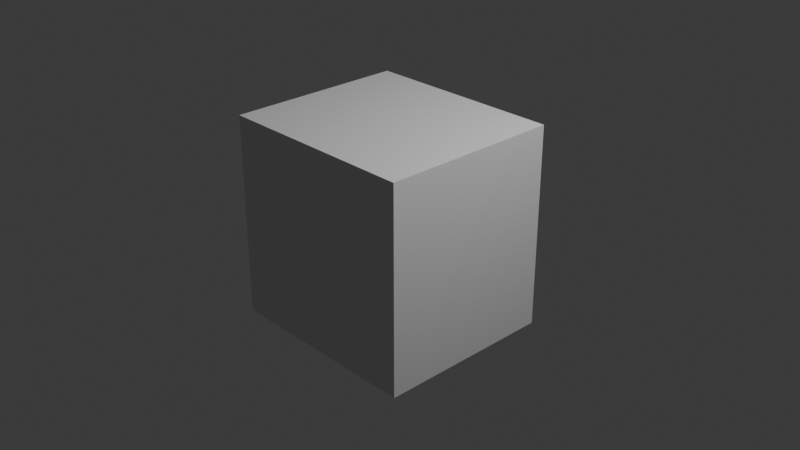 # Source: SPHinXsys_Test4.blend  (saved by Blender 4.4.32; exported with 4.5.12 LTS)
import bpy
from mathutils import Matrix  # noqa: F401  (used for matrix-valued properties, if any)

bpy.ops.wm.read_factory_settings(use_empty=True)
scene = bpy.context.scene
scene.name = 'Scene'

# ---- collections
col_collection = bpy.data.collections.new('Collection'); scene.collection.children.link(col_collection)

# ---- materials (node trees are filled in below, after node groups)
mat_material = bpy.data.materials.new('Material')
mat_material.alpha_threshold = 0.0
mat_material.use_transparent_shadow = False
mat_material.roughness = 0.5
mat_material.line_color = (0.0, 0.0, 0.0, 1.0)

# ---- material node trees
mat_material.use_nodes = True; mat_material.node_tree.nodes.clear()
_N = mat_material.node_tree.nodes; _L = mat_material.node_tree.links
n0 = _N.new('ShaderNodeOutputMaterial'); n0.name = 'Material Output'; n0.location = (300, 300)
n1 = _N.new('ShaderNodeBsdfPrincipled'); n1.name = 'Principled BSDF'; n1.location = (10, 300)
n1.inputs[3].default_value = 1.45
_L.new(n1.outputs[0], n0.inputs[0])
n0.is_active_output = True

# ---- world
world_world = bpy.data.worlds.new('World'); scene.world = world_world
world_world.use_nodes = True; world_world.node_tree.nodes.clear()
_N = world_world.node_tree.nodes; _L = world_world.node_tree.links
n0 = _N.new('ShaderNodeOutputWorld'); n0.name = 'World Output'; n0.location = (300, 300)
n1 = _N.new('ShaderNodeBackground'); n1.name = 'Background'; n1.location = (10, 300)
n1.inputs[0].default_value = (0.05088, 0.05088, 0.05088, 1.0)
_L.new(n1.outputs[0], n0.inputs[0])
n0.is_active_output = True
world_world.color = (0.05088, 0.05088, 0.05088)
world_world.use_sun_shadow = False
world_world.sun_shadow_jitter_overblur = 0.0

# ---- cameras
cam_camera = bpy.data.cameras.new('Camera')
cam_camera.clip_end = 100.0
cam_camera.ortho_scale = 7.314

# ---- lights
light_light = bpy.data.lights.new('Light', 'POINT')
light_light.transmission_factor = 0.0
light_light.use_soft_falloff = False
light_light.energy = 1000.0
light_light.shadow_soft_size = 0.1
light_light.shadow_maximum_resolution = 0.006
light_light.use_absolute_resolution = True

# ---- meshes
me_water = bpy.data.meshes.new('water')
me_water.from_pydata([(1.0, 1.0, 1.0), (-3.321, 1.0, -0.9182), (1.0, 1.0, -1.0), (-3.321, 1.0, -2.918), (1.0, -1.0, 1.0), (-3.321, -1.0, -0.9182), (1.0, -1.0, -1.0), (-3.321, -1.0, -2.918), (-1.0, 1.0, 1.0), (-5.321, 1.0, -0.9182), (-1.0, 1.0, -1.0), (-5.321, 1.0, -2.918), (-1.0, -1.0, 1.0), (-5.321, -1.0, -0.9182), (-1.0, -1.0, -1.0), (-5.321, -1.0, -2.918)], [], [(0, 8, 12, 4), (6, 4, 12, 14), (14, 12, 8, 10), (10, 2, 6, 14), (2, 0, 4, 6), (10, 8, 0, 2), (1, 9, 13, 5), (7, 5, 13, 15), (15, 13, 9, 11), (11, 3, 7, 15), (3, 1, 5, 7), (11, 9, 1, 3)])
_uv = me_water.uv_layers.new(name='UVMap')
_uv.uv.foreach_set('vector', [0.625, 0.5, 0.875, 0.5, 0.875, 0.75, 0.625, 0.75, 0.375, 0.75, 0.625, 0.75, 0.625, 1.0, 0.375, 1.0, 0.375, 0.0, 0.625, 0.0, 0.625, 0.25, 0.375, 0.25, 0.125, 0.5, 0.375, 0.5, 0.375, 0.75, 0.125, 0.75, 0.375, 0.5, 0.625, 0.5, 0.625, 0.75, 0.375, 0.75, 0.375, 0.25, 0.625, 0.25, 0.625, 0.5, 0.375, 0.5, 0.625, 0.5, 0.875, 0.5, 0.875, 0.75, 0.625, 0.75, 0.375, 0.75, 0.625, 0.75, 0.625, 1.0, 0.375, 1.0, 0.375, 0.0, 0.625, 0.0, 0.625, 0.25, 0.375, 0.25, 0.125, 0.5, 0.375, 0.5, 0.375, 0.75, 0.125, 0.75, 0.375, 0.5, 0.625, 0.5, 0.625, 0.75, 0.375, 0.75, 0.375, 0.25, 0.625, 0.25, 0.625, 0.5, 0.375, 0.5])
me_water.materials.append(mat_material)
me_water.use_mirror_vertex_groups = False
me_water.update()
me_rigid = bpy.data.meshes.new('rigid')
me_rigid.from_pydata([(-1.153, -0.6608, -0.07036), (0.6373, 0.0, -0.01337), (0.6373, 0.0, -0.04536), (-1.048, -0.6007, -0.06396), (-1.153, -0.6608, 0.07036), (0.6373, -0.6007, -0.01337), (-1.048, -0.6007, 0.06396), (0.6373, -0.6007, -0.04536), (0.1131, 0.0, -0.01337), (1.153, -0.6608, -0.07036), (0.1131, 0.0, -0.04536), (1.048, -0.6007, -0.06396), (0.1131, -0.6007, -0.01337), (1.153, -0.6608, 0.07036), (0.1131, -0.6007, -0.04536), (1.048, -0.6007, 0.06396), (-1.153, 0.5148, 0.07036), (-1.153, 0.5148, -0.07036), (1.153, 0.5148, 0.07036), (1.153, 0.5148, -0.07036), (-0.8984, 0.5148, -0.07036), (0.8984, 0.5148, 0.07036), (-1.048, 0.5148, -0.06396), (-1.048, 0.5148, 0.06396), (1.048, 0.5148, -0.06396), (1.048, 0.5148, 0.06396), (-0.8984, 0.5148, -0.06396), (0.8984, 0.5148, 0.06396)], [], [(0, 4, 16, 17), (13, 9, 19, 18), (9, 13, 4, 0), (19, 9, 0, 17, 20), (21, 16, 4, 13, 18), (23, 6, 3, 22), (24, 11, 15, 25), (11, 3, 6, 15, 5, 12, 14, 7), (5, 15, 11, 7), (26, 22, 3, 11, 24), (25, 15, 6, 23, 27), (27, 21, 18, 19, 20, 26, 24, 25), (26, 20, 17, 16, 21, 27, 23, 22), (5, 1, 8, 12), (14, 12, 8, 10), (10, 2, 7, 14), (7, 2, 1, 5), (10, 8, 1, 2)])
_uv = me_rigid.uv_layers.new(name='UVMap')
_uv.uv.foreach_set('vector', [0.375, 0.0, 0.625, 0.0, 0.625, 0.2224, 0.375, 0.2224, 0.625, 0.75, 0.375, 0.75, 0.375, 0.5276, 0.625, 0.5276, 0.375, 0.75, 0.625, 0.75, 0.625, 1.0, 0.375, 1.0, 0.375, 0.5276, 0.375, 0.75, 0.125, 0.75, 0.125, 0.5276, 0.1526, 0.5276, 0.6526, 0.5276, 0.875, 0.5276, 0.875, 0.75, 0.625, 0.75, 0.625, 0.5276, 0.625, 0.2321, 0.625, 0.0, 0.375, 0.0, 0.375, 0.2321, 0.375, 0.5179, 0.375, 0.75, 0.625, 0.75, 0.625, 0.5179, 0.375, 0.75, 0.375, 1.0, 0.625, 1.0, 0.625, 0.75, 0.4739, 0.799, 0.4739, 0.8615, 0.4114, 0.8615, 0.4114, 0.799, 0.4739, 0.799, 0.625, 0.75, 0.375, 0.75, 0.4114, 0.799, 0.1429, 0.5179, 0.125, 0.5179, 0.125, 0.75, 0.375, 0.75, 0.375, 0.5179, 0.625, 0.5179, 0.625, 0.75, 0.875, 0.75, 0.875, 0.5179, 0.6429, 0.5179, 0.5625, 0.8214, 0.5688, 0.8214, 0.5688, 0.8062, 0.4312, 0.8062, 0.4313, 0.9286, 0.4375, 0.9286, 0.4375, 0.8125, 0.5625, 0.8125, 0.4375, 0.9286, 0.4313, 0.9286, 0.4312, 0.9437, 0.5688, 0.9438, 0.5688, 0.8214, 0.5625, 0.8214, 0.5625, 0.9375, 0.4375, 0.9375, 0.625, 0.75, 0.625, 0.5, 0.875, 0.5, 0.875, 0.75, 0.375, 0.0, 0.625, 0.0, 0.625, 0.25, 0.375, 0.25, 0.125, 0.5, 0.375, 0.5, 0.375, 0.75, 0.125, 0.75, 0.375, 0.75, 0.375, 0.5, 0.625, 0.5, 0.625, 0.75, 0.375, 0.25, 0.625, 0.25, 0.625, 0.5, 0.375, 0.5])
me_rigid.update()

# ---- objects
ob_water = bpy.data.objects.new('water', me_water)
ob_light = bpy.data.objects.new('Light', light_light)
ob_camera = bpy.data.objects.new('Camera', cam_camera)
ob_rigid = bpy.data.objects.new('rigid', me_rigid)

# ---- transforms, parenting, visibility, modifiers, constraints
ob_water.location = (0.5, -0.5, 0.5)
ob_water.scale = (0.25, 0.5, 0.5)
ob_water.lock_rotations_4d = False
ob_water.empty_display_type = 'ARROWS'
ob_water.lineart.crease_threshold = 0.0
ob_light.location = (4.076, 1.005, 5.904)
ob_light.rotation_euler = (0.6503, 0.05522, 1.866)
ob_light.lock_rotations_4d = False
ob_light.empty_display_type = 'ARROWS'
ob_light.color = (0.0, 0.0, 0.0, 0.0)
ob_light.lineart.crease_threshold = 0.0
ob_camera.location = (7.359, -6.926, 4.958)
ob_camera.rotation_euler = (1.109, 0.0, 0.8149)
ob_camera.lock_rotations_4d = False
ob_camera.empty_display_type = 'ARROWS'
ob_camera.color = (0.0, 0.0, 0.0, 0.0)
ob_camera.display_type = 'WIRE'
ob_camera.lineart.crease_threshold = 0.0
ob_rigid.location = (0.0, 0.0, 0.0)
ob_rigid.scale = (0.9539, 1.665, 15.63)

# ---- collection membership
col_collection.objects.link(ob_water)
col_collection.objects.link(ob_light)
col_collection.objects.link(ob_camera)
col_collection.objects.link(ob_rigid)

# ---- scene / render settings (as saved in the file)
scene.camera = ob_camera
scene.frame_start = 1; scene.frame_end = 250; scene.frame_set(1)
scene.render.engine = 'BLENDER_EEVEE_NEXT'
scene.cycles.sampling_pattern = 'TABULATED_SOBOL'
bpy.context.view_layer.update()
